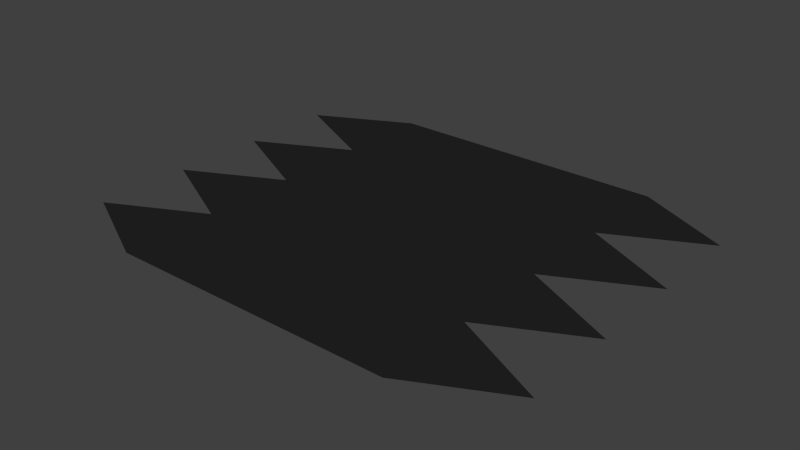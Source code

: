 # Source: Transform_Harmonica.blend  (saved by Blender 2.70.0; exported with 4.5.12 LTS)
import bpy
from mathutils import Matrix  # noqa: F401  (used for matrix-valued properties, if any)

bpy.ops.wm.read_factory_settings(use_empty=True)
scene = bpy.context.scene
scene.name = 'Scene'

# ---- collections
col_collection_1 = bpy.data.collections.new('Collection 1'); scene.collection.children.link(col_collection_1)

# ---- materials (node trees are filled in below, after node groups)
mat_black = bpy.data.materials.new('Black')
mat_black.alpha_threshold = 0.0
mat_black.use_transparent_shadow = False
mat_black.diffuse_color = (0.01739, 0.01739, 0.01739, 1.0)
mat_black.roughness = 0.5
mat_black.line_color = (0.0, 0.0, 0.0, 1.0)
mat_eyes = bpy.data.materials.new('Eyes')
mat_eyes.alpha_threshold = 0.0
mat_eyes.use_transparent_shadow = False
mat_eyes.diffuse_color = (0.8, 0.5058, 0.0, 1.0)
mat_eyes.roughness = 0.5
mat_eyes.line_color = (0.0, 0.0, 0.0, 1.0)

# ---- material node trees

# ---- world
world_world = bpy.data.worlds.new('World'); scene.world = world_world
world_world.color = (0.05088, 0.05088, 0.05088)
world_world.use_sun_shadow = False
world_world.sun_shadow_jitter_overblur = 0.0
world_world.cycles.sampling_method = 'MANUAL'
world_world.cycles.sample_map_resolution = 256

# ---- meshes
me_cube = bpy.data.meshes.new('Cube')
me_cube.from_pydata([(-0.75, 1.0, 0.0), (-5.329e-07, -1.192e-07, 0.0), (2.419e-07, 2.0, 0.0), (0.75, 1.0, 0.0), (0.75, 2.0, 0.0), (0.75, -5.96e-07, 0.0), (-0.75, 3.576e-07, 0.0), (-0.75, 2.0, 0.0), (-1.183e-07, 1.0, 0.0), (-0.375, 1.0, 0.0), (0.375, 1.0, 0.0), (2.695e-08, 1.5, 0.0), (-3.357e-07, 0.5, 0.0), (-0.75, 0.5, 0.0), (0.375, -3.576e-07, 0.0), (0.375, 2.0, 0.0), (0.75, 1.5, 0.0), (0.75, 0.5, 0.0), (-0.375, 2.0, 0.0), (-0.375, 1.192e-07, 0.0), (-0.75, 1.5, 0.0), (-0.375, 0.5, 0.0), (-0.375, 1.5, 0.0), (0.375, 1.5, 0.0), (0.375, 0.5, 0.0), (-0.1875, 1.0, 0.0), (0.5625, 1.0, 0.0), (1.612e-07, 1.75, 0.0), (-4.408e-07, 0.25, 0.0), (-1.25, 0.25, 0.0), (0.5625, -4.768e-07, 0.0), (0.5625, 2.0, 0.0), (1.25, 1.75, 0.0), (1.25, 0.25, 0.0), (-0.5625, 2.0, 0.0), (-0.5625, 2.384e-07, 0.0), (-1.25, 1.75, 0.0), (-0.5625, 1.0, 0.0), (0.1875, 1.0, 0.0), (-8.097e-08, 1.25, 0.0), (-2.476e-07, 0.75, 0.0), (-1.25, 0.75, 0.0), (0.1875, -2.384e-07, 0.0), (0.1875, 2.0, 0.0), (1.25, 1.25, 0.0), (1.25, 0.75, 0.0), (-0.1875, 2.0, 0.0), (-0.1875, 0.0, 0.0), (-1.25, 1.25, 0.0), (-0.625, 0.25, 0.0), (-0.625, 0.75, 0.0), (-0.1875, 0.5, 0.0), (-0.5625, 0.5, 0.0), (-0.625, 1.25, 0.0), (-0.625, 1.75, 0.0), (-0.1875, 1.5, 0.0), (-0.5625, 1.5, 0.0), (0.625, 1.25, 0.0), (0.625, 1.75, 0.0), (0.5625, 1.5, 0.0), (0.1875, 1.5, 0.0), (0.625, 0.25, 0.0), (0.625, 0.75, 0.0), (0.5625, 0.5, 0.0), (0.1875, 0.5, 0.0), (-0.3125, 0.75, 0.0), (-0.9375, 0.25, 0.0), (-0.3125, 0.25, 0.0), (-0.9375, 1.25, 0.0), (0.3125, 1.25, 0.0), (0.3125, 0.25, 0.0), (-0.9375, 0.75, 0.0), (-0.3125, 1.25, 0.0), (-0.3125, 1.75, 0.0), (-0.9375, 1.75, 0.0), (0.9375, 1.25, 0.0), (0.9375, 1.75, 0.0), (0.3125, 1.75, 0.0), (0.9375, 0.25, 0.0), (0.9375, 0.75, 0.0), (0.3125, 0.75, 0.0), (-0.09375, 1.0, 0.0), (0.6562, 1.0, 0.0), (1.9e-07, 1.875, 0.0), (-4.88e-07, 0.125, 0.0), (-1.0, 0.125, 0.0), (0.6562, -4.768e-07, 0.0), (0.6563, 2.0, 0.0), (1.0, 1.875, 0.0), (1.0, 0.125, 0.0), (-0.6562, 2.0, 0.0), (-0.6563, 2.98e-07, 0.0), (-1.0, 1.875, 0.0), (-0.6563, 1.0, 0.0), (0.09375, 1.0, 0.0), (-1.006e-07, 1.125, 0.0), (-1.974e-07, 0.875, 0.0), (-1.0, 0.875, 0.0), (0.09375, -2.384e-07, 0.0), (0.09375, 2.0, 0.0), (1.0, 1.125, 0.0), (1.0, 0.875, 0.0), (-0.09375, 2.0, 0.0), (-0.09375, 0.0, 0.0), (-1.0, 1.125, 0.0), (-0.5, 0.125, 0.0), (-0.5, 0.875, 0.0), (-0.09375, 0.5, 0.0), (-0.4688, 0.5, 0.0), (-0.5, 1.125, 0.0), (-0.5, 1.875, 0.0), (-0.09375, 1.5, 0.0), (-0.4688, 1.5, 0.0), (0.5, 1.125, 0.0), (0.5, 1.875, 0.0), (0.6563, 1.5, 0.0), (0.2813, 1.5, 0.0), (0.5, 0.125, 0.0), (0.5, 0.875, 0.0), (0.6562, 0.5, 0.0), (0.2812, 0.5, 0.0), (-0.2813, 1.0, 0.0), (0.4687, 1.0, 0.0), (9.313e-08, 1.625, 0.0), (-3.912e-07, 0.375, 0.0), (-1.0, 0.375, 0.0), (0.4687, -4.768e-07, 0.0), (0.4688, 2.0, 0.0), (1.0, 1.625, 0.0), (1.0, 0.375, 0.0), (-0.4687, 2.0, 0.0), (-0.4688, 1.788e-07, 0.0), (-1.0, 1.625, 0.0), (-0.4688, 1.0, 0.0), (0.2812, 1.0, 0.0), (-3.725e-09, 1.375, 0.0), (-2.943e-07, 0.625, 0.0), (-1.0, 0.625, 0.0), (0.2812, -2.384e-07, 0.0), (0.2813, 2.0, 0.0), (1.0, 1.375, 0.0), (1.0, 0.625, 0.0), (-0.2812, 2.0, 0.0), (-0.2813, 5.96e-08, 0.0), (-1.0, 1.375, 0.0), (-0.5, 0.375, 0.0), (-0.5, 0.625, 0.0), (-0.2813, 0.5, 0.0), (-0.6563, 0.5, 0.0), (-0.5, 1.375, 0.0), (-0.5, 1.625, 0.0), (-0.2812, 1.5, 0.0), (-0.6562, 1.5, 0.0), (0.5, 1.375, 0.0), (0.5, 1.625, 0.0), (0.4688, 1.5, 0.0), (0.09375, 1.5, 0.0), (0.5, 0.375, 0.0), (0.5, 0.625, 0.0), (0.4687, 0.5, 0.0), (0.09375, 0.5, 0.0), (-0.25, 0.625, 0.0), (-0.25, 0.875, 0.0), (-0.1563, 0.75, 0.0), (-0.4688, 0.75, 0.0), (-0.75, 0.125, 0.0), (-0.75, 0.375, 0.0), (-0.7813, 0.25, 0.0), (-1.094, 0.25, 0.0), (-0.25, 0.125, 0.0), (-0.25, 0.375, 0.0), (-0.1563, 0.25, 0.0), (-0.4688, 0.25, 0.0), (-0.75, 1.125, 0.0), (-0.75, 1.375, 0.0), (-0.7813, 1.25, 0.0), (-1.094, 1.25, 0.0), (0.25, 1.125, 0.0), (0.25, 1.375, 0.0), (0.4688, 1.25, 0.0), (0.1562, 1.25, 0.0), (0.25, 0.125, 0.0), (0.25, 0.375, 0.0), (0.4687, 0.25, 0.0), (0.1562, 0.25, 0.0), (-0.75, 0.625, 0.0), (-0.75, 0.875, 0.0), (-0.7813, 0.75, 0.0), (-1.094, 0.75, 0.0), (-0.25, 1.125, 0.0), (-0.25, 1.375, 0.0), (-0.1563, 1.25, 0.0), (-0.4688, 1.25, 0.0), (-0.25, 1.625, 0.0), (-0.25, 1.875, 0.0), (-0.1562, 1.75, 0.0), (-0.4687, 1.75, 0.0), (-0.75, 1.625, 0.0), (-0.75, 1.875, 0.0), (-0.7812, 1.75, 0.0), (-1.094, 1.75, 0.0), (0.75, 1.125, 0.0), (0.75, 1.375, 0.0), (1.094, 1.25, 0.0), (0.7812, 1.25, 0.0), (0.75, 1.625, 0.0), (0.75, 1.875, 0.0), (1.094, 1.75, 0.0), (0.7813, 1.75, 0.0), (0.25, 1.625, 0.0), (0.25, 1.875, 0.0), (0.4688, 1.75, 0.0), (0.1563, 1.75, 0.0), (0.75, 0.125, 0.0), (0.75, 0.375, 0.0), (1.094, 0.25, 0.0), (0.7812, 0.25, 0.0), (0.75, 0.625, 0.0), (0.75, 0.875, 0.0), (1.094, 0.75, 0.0), (0.7812, 0.75, 0.0), (0.25, 0.625, 0.0), (0.25, 0.875, 0.0), (0.4687, 0.75, 0.0), (0.1562, 0.75, 0.0), (-0.375, 0.625, 0.0), (-0.875, 0.125, 0.0), (-0.375, 0.125, 0.0), (-0.875, 1.125, 0.0), (0.125, 1.125, 0.0), (0.125, 0.125, 0.0), (-0.875, 0.625, 0.0), (-0.375, 1.125, 0.0), (-0.375, 1.625, 0.0), (-0.875, 1.625, 0.0), (0.625, 1.125, 0.0), (0.625, 1.625, 0.0), (0.125, 1.625, 0.0), (0.625, 0.125, 0.0), (0.625, 0.625, 0.0), (0.125, 0.625, 0.0), (-0.125, 0.625, 0.0), (-0.125, 0.875, 0.0), (-0.375, 0.875, 0.0), (-0.625, 0.125, 0.0), (-0.625, 0.375, 0.0), (-0.875, 0.375, 0.0), (-0.125, 0.125, 0.0), (-0.125, 0.375, 0.0), (-0.375, 0.375, 0.0), (-0.625, 1.125, 0.0), (-0.625, 1.375, 0.0), (-0.875, 1.375, 0.0), (0.375, 1.125, 0.0), (0.375, 1.375, 0.0), (0.125, 1.375, 0.0), (0.375, 0.125, 0.0), (0.375, 0.375, 0.0), (0.125, 0.375, 0.0), (-0.625, 0.625, 0.0), (-0.625, 0.875, 0.0), (-0.875, 0.875, 0.0), (-0.125, 1.125, 0.0), (-0.125, 1.375, 0.0), (-0.375, 1.375, 0.0), (-0.125, 1.625, 0.0), (-0.125, 1.875, 0.0), (-0.375, 1.875, 0.0), (-0.625, 1.625, 0.0), (-0.625, 1.875, 0.0), (-0.875, 1.875, 0.0), (0.875, 1.125, 0.0), (0.875, 1.375, 0.0), (0.625, 1.375, 0.0), (0.875, 1.625, 0.0), (0.875, 1.875, 0.0), (0.625, 1.875, 0.0), (0.375, 1.625, 0.0), (0.375, 1.875, 0.0), (0.125, 1.875, 0.0), (0.875, 0.125, 0.0), (0.875, 0.375, 0.0), (0.625, 0.375, 0.0), (0.875, 0.625, 0.0), (0.875, 0.875, 0.0), (0.625, 0.875, 0.0), (0.375, 0.625, 0.0), (0.375, 0.875, 0.0), (0.125, 0.875, 0.0), (-0.4131, 1.158, -0.01847), (-0.2793, 1.158, -0.01847), (-0.4131, 1.606, -0.01847), (-0.2793, 1.606, -0.01847), (0.2793, 1.158, -0.01847), (0.4131, 1.158, -0.01847), (0.2793, 1.606, -0.01847), (0.4131, 1.606, -0.01847), (-0.75, 1.0, 0.0001), (-5.329e-07, -1.192e-07, 0.0001), (2.419e-07, 2.0, 0.0001), (0.75, 1.0, 0.0001), (0.75, 2.0, 0.0001), (0.75, -5.96e-07, 0.0001), (-0.75, 3.576e-07, 0.0001), (-0.75, 2.0, 0.0001), (-1.183e-07, 1.0, 0.0001), (-0.375, 1.0, 0.0001), (0.375, 1.0, 0.0001), (2.695e-08, 1.5, 0.0001), (-3.357e-07, 0.5, 0.0001), (-0.75, 0.5, 0.0001), (0.375, -3.576e-07, 0.0001), (0.375, 2.0, 0.0001), (0.75, 1.5, 0.0001), (0.75, 0.5, 0.0001), (-0.375, 2.0, 0.0001), (-0.375, 1.192e-07, 0.0001), (-0.75, 1.5, 0.0001), (-0.375, 0.5, 0.0001), (-0.375, 1.5, 0.0001), (0.375, 1.5, 0.0001), (0.375, 0.5, 0.0001), (-0.1875, 1.0, 0.0001), (0.5625, 1.0, 0.0001), (1.612e-07, 1.75, 0.0001), (-4.408e-07, 0.25, 0.0001), (-1.25, 0.25, 0.0001), (0.5625, -4.768e-07, 0.0001), (0.5625, 2.0, 0.0001), (1.25, 1.75, 0.0001), (1.25, 0.25, 0.0001), (-0.5625, 2.0, 0.0001), (-0.5625, 2.384e-07, 0.0001), (-1.25, 1.75, 0.0001), (-0.5625, 1.0, 0.0001), (0.1875, 1.0, 0.0001), (-8.097e-08, 1.25, 0.0001), (-2.476e-07, 0.75, 0.0001), (-1.25, 0.75, 0.0001), (0.1875, -2.384e-07, 0.0001), (0.1875, 2.0, 0.0001), (1.25, 1.25, 0.0001), (1.25, 0.75, 0.0001), (-0.1875, 2.0, 0.0001), (-0.1875, 0.0, 0.0001), (-1.25, 1.25, 0.0001), (-0.625, 0.25, 0.0001), (-0.625, 0.75, 0.0001), (-0.1875, 0.5, 0.0001), (-0.5625, 0.5, 0.0001), (-0.625, 1.25, 0.0001), (-0.625, 1.75, 0.0001), (-0.1875, 1.5, 0.0001), (-0.5625, 1.5, 0.0001), (0.625, 1.25, 0.0001), (0.625, 1.75, 0.0001), (0.5625, 1.5, 0.0001), (0.1875, 1.5, 0.0001), (0.625, 0.25, 0.0001), (0.625, 0.75, 0.0001), (0.5625, 0.5, 0.0001), (0.1875, 0.5, 0.0001), (-0.3125, 0.75, 0.0001), (-0.9375, 0.25, 0.0001), (-0.3125, 0.25, 0.0001), (-0.9375, 1.25, 0.0001), (0.3125, 1.25, 0.0001), (0.3125, 0.25, 0.0001), (-0.9375, 0.75, 0.0001), (-0.3125, 1.25, 0.0001), (-0.3125, 1.75, 0.0001), (-0.9375, 1.75, 0.0001), (0.9375, 1.25, 0.0001), (0.9375, 1.75, 0.0001), (0.3125, 1.75, 0.0001), (0.9375, 0.25, 0.0001), (0.9375, 0.75, 0.0001), (0.3125, 0.75, 0.0001), (-0.09375, 1.0, 0.0001), (0.6562, 1.0, 0.0001), (1.9e-07, 1.875, 0.0001), (-4.88e-07, 0.125, 0.0001), (-1.0, 0.125, 0.0001), (0.6562, -4.768e-07, 0.0001), (0.6563, 2.0, 0.0001), (1.0, 1.875, 0.0001), (1.0, 0.125, 0.0001), (-0.6562, 2.0, 0.0001), (-0.6563, 2.98e-07, 0.0001), (-1.0, 1.875, 0.0001), (-0.6563, 1.0, 0.0001), (0.09375, 1.0, 0.0001), (-1.006e-07, 1.125, 0.0001), (-1.974e-07, 0.875, 0.0001), (-1.0, 0.875, 0.0001), (0.09375, -2.384e-07, 0.0001), (0.09375, 2.0, 0.0001), (1.0, 1.125, 0.0001), (1.0, 0.875, 0.0001), (-0.09375, 2.0, 0.0001), (-0.09375, 0.0, 0.0001), (-1.0, 1.125, 0.0001), (-0.5, 0.125, 0.0001), (-0.5, 0.875, 0.0001), (-0.09375, 0.5, 0.0001), (-0.4688, 0.5, 0.0001), (-0.5, 1.125, 0.0001), (-0.5, 1.875, 0.0001), (-0.09375, 1.5, 0.0001), (-0.4688, 1.5, 0.0001), (0.5, 1.125, 0.0001), (0.5, 1.875, 0.0001), (0.6563, 1.5, 0.0001), (0.2813, 1.5, 0.0001), (0.5, 0.125, 0.0001), (0.5, 0.875, 0.0001), (0.6562, 0.5, 0.0001), (0.2812, 0.5, 0.0001), (-0.2813, 1.0, 0.0001), (0.4687, 1.0, 0.0001), (9.313e-08, 1.625, 0.0001), (-3.912e-07, 0.375, 0.0001), (-1.0, 0.375, 0.0001), (0.4687, -4.768e-07, 0.0001), (0.4688, 2.0, 0.0001), (1.0, 1.625, 0.0001), (1.0, 0.375, 0.0001), (-0.4687, 2.0, 0.0001), (-0.4688, 1.788e-07, 0.0001), (-1.0, 1.625, 0.0001), (-0.4688, 1.0, 0.0001), (0.2812, 1.0, 0.0001), (-3.725e-09, 1.375, 0.0001), (-2.943e-07, 0.625, 0.0001), (-1.0, 0.625, 0.0001), (0.2812, -2.384e-07, 0.0001), (0.2813, 2.0, 0.0001), (1.0, 1.375, 0.0001), (1.0, 0.625, 0.0001), (-0.2812, 2.0, 0.0001), (-0.2813, 5.96e-08, 0.0001), (-1.0, 1.375, 0.0001), (-0.5, 0.375, 0.0001), (-0.5, 0.625, 0.0001), (-0.2813, 0.5, 0.0001), (-0.6563, 0.5, 0.0001), (-0.5, 1.375, 0.0001), (-0.5, 1.625, 0.0001), (-0.2812, 1.5, 0.0001), (-0.6562, 1.5, 0.0001), (0.5, 1.375, 0.0001), (0.5, 1.625, 0.0001), (0.4688, 1.5, 0.0001), (0.09375, 1.5, 0.0001), (0.5, 0.375, 0.0001), (0.5, 0.625, 0.0001), (0.4687, 0.5, 0.0001), (0.09375, 0.5, 0.0001), (-0.25, 0.625, 0.0001), (-0.25, 0.875, 0.0001), (-0.1563, 0.75, 0.0001), (-0.4688, 0.75, 0.0001), (-0.75, 0.125, 0.0001), (-0.75, 0.375, 0.0001), (-0.7813, 0.25, 0.0001), (-1.094, 0.25, 0.0001), (-0.25, 0.125, 0.0001), (-0.25, 0.375, 0.0001), (-0.1563, 0.25, 0.0001), (-0.4688, 0.25, 0.0001), (-0.75, 1.125, 0.0001), (-0.75, 1.375, 0.0001), (-0.7813, 1.25, 0.0001), (-1.094, 1.25, 0.0001), (0.25, 1.125, 0.0001), (0.25, 1.375, 0.0001), (0.4688, 1.25, 0.0001), (0.1562, 1.25, 0.0001), (0.25, 0.125, 0.0001), (0.25, 0.375, 0.0001), (0.4687, 0.25, 0.0001), (0.1562, 0.25, 0.0001), (-0.75, 0.625, 0.0001), (-0.75, 0.875, 0.0001), (-0.7813, 0.75, 0.0001), (-1.094, 0.75, 0.0001), (-0.25, 1.125, 0.0001), (-0.25, 1.375, 0.0001), (-0.1563, 1.25, 0.0001), (-0.4688, 1.25, 0.0001), (-0.25, 1.625, 0.0001), (-0.25, 1.875, 0.0001), (-0.1562, 1.75, 0.0001), (-0.4687, 1.75, 0.0001), (-0.75, 1.625, 0.0001), (-0.75, 1.875, 0.0001), (-0.7812, 1.75, 0.0001), (-1.094, 1.75, 0.0001), (0.75, 1.125, 0.0001), (0.75, 1.375, 0.0001), (1.094, 1.25, 0.0001), (0.7812, 1.25, 0.0001), (0.75, 1.625, 0.0001), (0.75, 1.875, 0.0001), (1.094, 1.75, 0.0001), (0.7813, 1.75, 0.0001), (0.25, 1.625, 0.0001), (0.25, 1.875, 0.0001), (0.4688, 1.75, 0.0001), (0.1563, 1.75, 0.0001), (0.75, 0.125, 0.0001), (0.75, 0.375, 0.0001), (1.094, 0.25, 0.0001), (0.7812, 0.25, 0.0001), (0.75, 0.625, 0.0001), (0.75, 0.875, 0.0001), (1.094, 0.75, 0.0001), (0.7812, 0.75, 0.0001), (0.25, 0.625, 0.0001), (0.25, 0.875, 0.0001), (0.4687, 0.75, 0.0001), (0.1562, 0.75, 0.0001), (-0.375, 0.625, 0.0001), (-0.875, 0.125, 0.0001), (-0.375, 0.125, 0.0001), (-0.875, 1.125, 0.0001), (0.125, 1.125, 0.0001), (0.125, 0.125, 0.0001), (-0.875, 0.625, 0.0001), (-0.375, 1.125, 0.0001), (-0.375, 1.625, 0.0001), (-0.875, 1.625, 0.0001), (0.625, 1.125, 0.0001), (0.625, 1.625, 0.0001), (0.125, 1.625, 0.0001), (0.625, 0.125, 0.0001), (0.625, 0.625, 0.0001), (0.125, 0.625, 0.0001), (-0.125, 0.625, 0.0001), (-0.125, 0.875, 0.0001), (-0.375, 0.875, 0.0001), (-0.625, 0.125, 0.0001), (-0.625, 0.375, 0.0001), (-0.875, 0.375, 0.0001), (-0.125, 0.125, 0.0001), (-0.125, 0.375, 0.0001), (-0.375, 0.375, 0.0001), (-0.625, 1.125, 0.0001), (-0.625, 1.375, 0.0001), (-0.875, 1.375, 0.0001), (0.375, 1.125, 0.0001), (0.375, 1.375, 0.0001), (0.125, 1.375, 0.0001), (0.375, 0.125, 0.0001), (0.375, 0.375, 0.0001), (0.125, 0.375, 0.0001), (-0.625, 0.625, 0.0001), (-0.625, 0.875, 0.0001), (-0.875, 0.875, 0.0001), (-0.125, 1.125, 0.0001), (-0.125, 1.375, 0.0001), (-0.375, 1.375, 0.0001), (-0.125, 1.625, 0.0001), (-0.125, 1.875, 0.0001), (-0.375, 1.875, 0.0001), (-0.625, 1.625, 0.0001), (-0.625, 1.875, 0.0001), (-0.875, 1.875, 0.0001), (0.875, 1.125, 0.0001), (0.875, 1.375, 0.0001), (0.625, 1.375, 0.0001), (0.875, 1.625, 0.0001), (0.875, 1.875, 0.0001), (0.625, 1.875, 0.0001), (0.375, 1.625, 0.0001), (0.375, 1.875, 0.0001), (0.125, 1.875, 0.0001), (0.875, 0.125, 0.0001), (0.875, 0.375, 0.0001), (0.625, 0.375, 0.0001), (0.875, 0.625, 0.0001), (0.875, 0.875, 0.0001), (0.625, 0.875, 0.0001), (0.375, 0.625, 0.0001), (0.375, 0.875, 0.0001), (0.125, 0.875, 0.0001)], [], [(225, 147, 21, 146), (226, 91, 6, 85), (227, 143, 19, 105), (228, 93, 0, 104), (229, 94, 8, 95), (230, 98, 1, 84), (231, 148, 13, 137), (232, 121, 9, 109), (233, 151, 22, 150), (234, 152, 20, 132), (235, 122, 10, 113), (236, 155, 23, 154), (237, 156, 11, 123), (238, 126, 14, 117), (239, 159, 24, 158), (240, 160, 12, 136), (241, 107, 51, 161), (242, 163, 65, 162), (243, 164, 50, 106), (244, 131, 35, 165), (245, 167, 66, 166), (246, 168, 29, 125), (247, 103, 47, 169), (248, 171, 67, 170), (249, 172, 49, 145), (250, 133, 37, 173), (251, 175, 68, 174), (252, 176, 48, 144), (253, 134, 38, 177), (254, 179, 69, 178), (255, 180, 39, 135), (256, 138, 42, 181), (257, 183, 70, 182), (258, 184, 28, 124), (259, 108, 52, 185), (260, 187, 71, 186), (261, 188, 41, 97), (262, 81, 25, 189), (263, 191, 72, 190), (264, 192, 53, 149), (265, 111, 55, 193), (266, 195, 73, 194), (267, 196, 54, 110), (268, 112, 56, 197), (269, 199, 74, 198), (270, 200, 36, 92), (271, 82, 26, 201), (272, 203, 75, 202), (273, 204, 57, 153), (274, 115, 59, 205), (275, 207, 76, 206), (276, 208, 58, 114), (277, 116, 60, 209), (278, 211, 77, 210), (279, 212, 27, 83), (280, 86, 30, 213), (281, 215, 78, 214), (282, 216, 61, 157), (283, 119, 63, 217), (284, 219, 79, 218), (285, 220, 62, 118), (286, 120, 64, 221), (287, 223, 80, 222), (288, 224, 40, 96), (161, 51, 147, 225), (65, 161, 225, 164), (164, 225, 146, 50), (165, 35, 91, 226), (66, 165, 226, 168), (168, 226, 85, 29), (169, 47, 143, 227), (67, 169, 227, 172), (172, 227, 105, 49), (173, 37, 93, 228), (68, 173, 228, 176), (176, 228, 104, 48), (177, 38, 94, 229), (69, 177, 229, 180), (180, 229, 95, 39), (181, 42, 98, 230), (70, 181, 230, 184), (184, 230, 84, 28), (185, 52, 148, 231), (71, 185, 231, 188), (188, 231, 137, 41), (189, 25, 121, 232), (72, 189, 232, 192), (192, 232, 109, 53), (193, 55, 151, 233), (73, 193, 233, 196), (196, 233, 150, 54), (197, 56, 152, 234), (74, 197, 234, 200), (200, 234, 132, 36), (201, 26, 122, 235), (75, 201, 235, 204), (204, 235, 113, 57), (205, 59, 155, 236), (76, 205, 236, 208), (208, 236, 154, 58), (209, 60, 156, 237), (77, 209, 237, 212), (212, 237, 123, 27), (213, 30, 126, 238), (78, 213, 238, 216), (216, 238, 117, 61), (217, 63, 159, 239), (79, 217, 239, 220), (220, 239, 158, 62), (221, 64, 160, 240), (80, 221, 240, 224), (224, 240, 136, 40), (136, 12, 107, 241), (40, 136, 241, 163), (163, 241, 161, 65), (96, 40, 163, 242), (8, 96, 242, 81), (81, 242, 162, 25), (162, 65, 164, 243), (25, 162, 243, 121), (121, 243, 106, 9), (105, 19, 131, 244), (49, 105, 244, 167), (167, 244, 165, 66), (145, 49, 167, 245), (21, 145, 245, 108), (108, 245, 166, 52), (166, 66, 168, 246), (52, 166, 246, 148), (148, 246, 125, 13), (84, 1, 103, 247), (28, 84, 247, 171), (171, 247, 169, 67), (124, 28, 171, 248), (12, 124, 248, 107), (107, 248, 170, 51), (170, 67, 172, 249), (51, 170, 249, 147), (147, 249, 145, 21), (109, 9, 133, 250), (53, 109, 250, 175), (175, 250, 173, 68), (149, 53, 175, 251), (22, 149, 251, 112), (112, 251, 174, 56), (174, 68, 176, 252), (56, 174, 252, 152), (152, 252, 144, 20), (113, 10, 134, 253), (57, 113, 253, 179), (179, 253, 177, 69), (153, 57, 179, 254), (23, 153, 254, 116), (116, 254, 178, 60), (178, 69, 180, 255), (60, 178, 255, 156), (156, 255, 135, 11), (117, 14, 138, 256), (61, 117, 256, 183), (183, 256, 181, 70), (157, 61, 183, 257), (24, 157, 257, 120), (120, 257, 182, 64), (182, 70, 184, 258), (64, 182, 258, 160), (160, 258, 124, 12), (146, 21, 108, 259), (50, 146, 259, 187), (187, 259, 185, 71), (106, 50, 187, 260), (9, 106, 260, 133), (133, 260, 186, 37), (186, 71, 188, 261), (37, 186, 261, 93), (93, 261, 97, 0), (95, 8, 81, 262), (39, 95, 262, 191), (191, 262, 189, 72), (135, 39, 191, 263), (11, 135, 263, 111), (111, 263, 190, 55), (190, 72, 192, 264), (55, 190, 264, 151), (151, 264, 149, 22), (123, 11, 111, 265), (27, 123, 265, 195), (195, 265, 193, 73), (83, 27, 195, 266), (2, 83, 266, 102), (102, 266, 194, 46), (194, 73, 196, 267), (46, 194, 267, 142), (142, 267, 110, 18), (150, 22, 112, 268), (54, 150, 268, 199), (199, 268, 197, 74), (110, 54, 199, 269), (18, 110, 269, 130), (130, 269, 198, 34), (198, 74, 200, 270), (34, 198, 270, 90), (270, 92, 7), (100, 3, 82, 271), (44, 100, 271, 203), (203, 271, 201, 75), (140, 44, 203, 272), (16, 140, 272, 115), (115, 272, 202, 59), (202, 75, 204, 273), (59, 202, 273, 155), (155, 273, 153, 23), (128, 16, 115, 274), (32, 128, 274, 207), (207, 274, 205, 76), (88, 32, 207, 275), (4, 88, 275, 87), (87, 275, 206, 31), (206, 76, 208, 276), (31, 206, 276, 127), (127, 276, 114, 15), (154, 23, 116, 277), (58, 154, 277, 211), (211, 277, 209, 77), (114, 58, 211, 278), (15, 114, 278, 139), (139, 278, 210, 43), (210, 77, 212, 279), (43, 210, 279, 99), (99, 279, 83, 2), (5, 86, 280), (33, 89, 280, 215), (215, 280, 213, 78), (129, 33, 215, 281), (17, 129, 281, 119), (119, 281, 214, 63), (214, 78, 216, 282), (63, 214, 282, 159), (159, 282, 157, 24), (141, 17, 119, 283), (45, 141, 283, 219), (219, 283, 217, 79), (101, 45, 219, 284), (3, 101, 284, 82), (82, 284, 218, 26), (218, 79, 220, 285), (26, 218, 285, 122), (122, 285, 118, 10), (158, 24, 120, 286), (62, 158, 286, 223), (223, 286, 221, 80), (118, 62, 223, 287), (10, 118, 287, 134), (134, 287, 222, 38), (222, 80, 224, 288), (38, 222, 288, 94), (94, 288, 96, 8), (289, 291, 292, 290), (293, 295, 296, 294), (90, 270, 7), (89, 5, 280), (522, 443, 318, 444), (523, 382, 303, 388), (524, 402, 316, 440), (525, 401, 297, 390), (526, 392, 305, 391), (527, 381, 298, 395), (528, 434, 310, 445), (529, 406, 306, 418), (530, 447, 319, 448), (531, 429, 317, 449), (532, 410, 307, 419), (533, 451, 320, 452), (534, 420, 308, 453), (535, 414, 311, 423), (536, 455, 321, 456), (537, 433, 309, 457), (538, 458, 348, 404), (539, 459, 362, 460), (540, 403, 347, 461), (541, 462, 332, 428), (542, 463, 363, 464), (543, 422, 326, 465), (544, 466, 344, 400), (545, 467, 364, 468), (546, 442, 346, 469), (547, 470, 334, 430), (548, 471, 365, 472), (549, 441, 345, 473), (550, 474, 335, 431), (551, 475, 366, 476), (552, 432, 336, 477), (553, 478, 339, 435), (554, 479, 367, 480), (555, 421, 325, 481), (556, 482, 349, 405), (557, 483, 368, 484), (558, 394, 338, 485), (559, 486, 322, 378), (560, 487, 369, 488), (561, 446, 350, 489), (562, 490, 352, 408), (563, 491, 370, 492), (564, 407, 351, 493), (565, 494, 353, 409), (566, 495, 371, 496), (567, 389, 333, 497), (568, 498, 323, 379), (569, 499, 372, 500), (570, 450, 354, 501), (571, 502, 356, 412), (572, 503, 373, 504), (573, 411, 355, 505), (574, 506, 357, 413), (575, 507, 374, 508), (576, 380, 324, 509), (577, 510, 327, 383), (578, 511, 375, 512), (579, 454, 358, 513), (580, 514, 360, 416), (581, 515, 376, 516), (582, 415, 359, 517), (583, 518, 361, 417), (584, 519, 377, 520), (585, 393, 337, 521), (458, 522, 444, 348), (362, 461, 522, 458), (461, 347, 443, 522), (462, 523, 388, 332), (363, 465, 523, 462), (465, 326, 382, 523), (466, 524, 440, 344), (364, 469, 524, 466), (469, 346, 402, 524), (470, 525, 390, 334), (365, 473, 525, 470), (473, 345, 401, 525), (474, 526, 391, 335), (366, 477, 526, 474), (477, 336, 392, 526), (478, 527, 395, 339), (367, 481, 527, 478), (481, 325, 381, 527), (482, 528, 445, 349), (368, 485, 528, 482), (485, 338, 434, 528), (486, 529, 418, 322), (369, 489, 529, 486), (489, 350, 406, 529), (490, 530, 448, 352), (370, 493, 530, 490), (493, 351, 447, 530), (494, 531, 449, 353), (371, 497, 531, 494), (497, 333, 429, 531), (498, 532, 419, 323), (372, 501, 532, 498), (501, 354, 410, 532), (502, 533, 452, 356), (373, 505, 533, 502), (505, 355, 451, 533), (506, 534, 453, 357), (374, 509, 534, 506), (509, 324, 420, 534), (510, 535, 423, 327), (375, 513, 535, 510), (513, 358, 414, 535), (514, 536, 456, 360), (376, 517, 536, 514), (517, 359, 455, 536), (518, 537, 457, 361), (377, 521, 537, 518), (521, 337, 433, 537), (433, 538, 404, 309), (337, 460, 538, 433), (460, 362, 458, 538), (393, 539, 460, 337), (305, 378, 539, 393), (378, 322, 459, 539), (459, 540, 461, 362), (322, 418, 540, 459), (418, 306, 403, 540), (402, 541, 428, 316), (346, 464, 541, 402), (464, 363, 462, 541), (442, 542, 464, 346), (318, 405, 542, 442), (405, 349, 463, 542), (463, 543, 465, 363), (349, 445, 543, 463), (445, 310, 422, 543), (381, 544, 400, 298), (325, 468, 544, 381), (468, 364, 466, 544), (421, 545, 468, 325), (309, 404, 545, 421), (404, 348, 467, 545), (467, 546, 469, 364), (348, 444, 546, 467), (444, 318, 442, 546), (406, 547, 430, 306), (350, 472, 547, 406), (472, 365, 470, 547), (446, 548, 472, 350), (319, 409, 548, 446), (409, 353, 471, 548), (471, 549, 473, 365), (353, 449, 549, 471), (449, 317, 441, 549), (410, 550, 431, 307), (354, 476, 550, 410), (476, 366, 474, 550), (450, 551, 476, 354), (320, 413, 551, 450), (413, 357, 475, 551), (475, 552, 477, 366), (357, 453, 552, 475), (453, 308, 432, 552), (414, 553, 435, 311), (358, 480, 553, 414), (480, 367, 478, 553), (454, 554, 480, 358), (321, 417, 554, 454), (417, 361, 479, 554), (479, 555, 481, 367), (361, 457, 555, 479), (457, 309, 421, 555), (443, 556, 405, 318), (347, 484, 556, 443), (484, 368, 482, 556), (403, 557, 484, 347), (306, 430, 557, 403), (430, 334, 483, 557), (483, 558, 485, 368), (334, 390, 558, 483), (390, 297, 394, 558), (392, 559, 378, 305), (336, 488, 559, 392), (488, 369, 486, 559), (432, 560, 488, 336), (308, 408, 560, 432), (408, 352, 487, 560), (487, 561, 489, 369), (352, 448, 561, 487), (448, 319, 446, 561), (420, 562, 408, 308), (324, 492, 562, 420), (492, 370, 490, 562), (380, 563, 492, 324), (299, 399, 563, 380), (399, 343, 491, 563), (491, 564, 493, 370), (343, 439, 564, 491), (439, 315, 407, 564), (447, 565, 409, 319), (351, 496, 565, 447), (496, 371, 494, 565), (407, 566, 496, 351), (315, 427, 566, 407), (427, 331, 495, 566), (495, 567, 497, 371), (331, 387, 567, 495), (567, 304, 389), (397, 568, 379, 300), (341, 500, 568, 397), (500, 372, 498, 568), (437, 569, 500, 341), (313, 412, 569, 437), (412, 356, 499, 569), (499, 570, 501, 372), (356, 452, 570, 499), (452, 320, 450, 570), (425, 571, 412, 313), (329, 504, 571, 425), (504, 373, 502, 571), (385, 572, 504, 329), (301, 384, 572, 385), (384, 328, 503, 572), (503, 573, 505, 373), (328, 424, 573, 503), (424, 312, 411, 573), (451, 574, 413, 320), (355, 508, 574, 451), (508, 374, 506, 574), (411, 575, 508, 355), (312, 436, 575, 411), (436, 340, 507, 575), (507, 576, 509, 374), (340, 396, 576, 507), (396, 299, 380, 576), (302, 577, 383), (330, 512, 577, 386), (512, 375, 510, 577), (426, 578, 512, 330), (314, 416, 578, 426), (416, 360, 511, 578), (511, 579, 513, 375), (360, 456, 579, 511), (456, 321, 454, 579), (438, 580, 416, 314), (342, 516, 580, 438), (516, 376, 514, 580), (398, 581, 516, 342), (300, 379, 581, 398), (379, 323, 515, 581), (515, 582, 517, 376), (323, 419, 582, 515), (419, 307, 415, 582), (455, 583, 417, 321), (359, 520, 583, 455), (520, 377, 518, 583), (415, 584, 520, 359), (307, 431, 584, 415), (431, 335, 519, 584), (519, 585, 521, 377), (335, 391, 585, 519), (391, 305, 393, 585), (387, 304, 567), (386, 577, 302)])
me_cube.polygons.foreach_set('material_index', [0, 0, 0, 0, 0, 0, 0, 0, 0, 0, 0, 0, 0, 0, 0, 0, 0, 0, 0, 0, 0, 0, 0, 0, 0, 0, 0, 0, 0, 0, 0, 0, 0, 0, 0, 0, 0, 0, 0, 0, 0, 0, 0, 0, 0, 0, 0, 0, 0, 0, 0, 0, 0, 0, 0, 0, 0, 0, 0, 0, 0, 0, 0, 0, 0, 0, 0, 0, 0, 0, 0, 0, 0, 0, 0, 0, 0, 0, 0, 0, 0, 0, 0, 0, 0, 0, 0, 0, 0, 0, 0, 0, 0, 0, 0, 0, 0, 0, 0, 0, 0, 0, 0, 0, 0, 0, 0, 0, 0, 0, 0, 0, 0, 0, 0, 0, 0, 0, 0, 0, 0, 0, 0, 0, 0, 0, 0, 0, 0, 0, 0, 0, 0, 0, 0, 0, 0, 0, 0, 0, 0, 0, 0, 0, 0, 0, 0, 0, 0, 0, 0, 0, 0, 0, 0, 0, 0, 0, 0, 0, 0, 0, 0, 0, 0, 0, 0, 0, 0, 0, 0, 0, 0, 0, 0, 0, 0, 0, 0, 0, 0, 0, 0, 0, 0, 0, 0, 0, 0, 0, 0, 0, 0, 0, 0, 0, 0, 0, 0, 0, 0, 0, 0, 0, 0, 0, 0, 0, 0, 0, 0, 0, 0, 0, 0, 0, 0, 0, 0, 0, 0, 0, 0, 0, 0, 0, 0, 0, 0, 0, 0, 0, 0, 0, 0, 0, 0, 0, 0, 0, 0, 0, 0, 0, 0, 0, 0, 0, 0, 0, 0, 0, 0, 0, 0, 0, 1, 1, 0, 0, 0, 0, 0, 0, 0, 0, 0, 0, 0, 0, 0, 0, 0, 0, 0, 0, 0, 0, 0, 0, 0, 0, 0, 0, 0, 0, 0, 0, 0, 0, 0, 0, 0, 0, 0, 0, 0, 0, 0, 0, 0, 0, 0, 0, 0, 0, 0, 0, 0, 0, 0, 0, 0, 0, 0, 0, 0, 0, 0, 0, 0, 0, 0, 0, 0, 0, 0, 0, 0, 0, 0, 0, 0, 0, 0, 0, 0, 0, 0, 0, 0, 0, 0, 0, 0, 0, 0, 0, 0, 0, 0, 0, 0, 0, 0, 0, 0, 0, 0, 0, 0, 0, 0, 0, 0, 0, 0, 0, 0, 0, 0, 0, 0, 0, 0, 0, 0, 0, 0, 0, 0, 0, 0, 0, 0, 0, 0, 0, 0, 0, 0, 0, 0, 0, 0, 0, 0, 0, 0, 0, 0, 0, 0, 0, 0, 0, 0, 0, 0, 0, 0, 0, 0, 0, 0, 0, 0, 0, 0, 0, 0, 0, 0, 0, 0, 0, 0, 0, 0, 0, 0, 0, 0, 0, 0, 0, 0, 0, 0, 0, 0, 0, 0, 0, 0, 0, 0, 0, 0, 0, 0, 0, 0, 0, 0, 0, 0, 0, 0, 0, 0, 0, 0, 0, 0, 0, 0, 0, 0, 0, 0, 0, 0, 0, 0, 0, 0, 0, 0, 0, 0, 0, 0, 0, 0, 0, 0, 0, 0, 0, 0, 0, 0, 0, 0, 0, 0, 0, 0, 0, 0, 0, 0, 0, 0, 0, 0, 0, 0, 0, 0, 0, 0, 0, 0, 0, 0, 0])
me_cube.materials.append(mat_black)
me_cube.materials.append(mat_eyes)
me_cube.use_remesh_preserve_volume = False
me_cube.use_remesh_preserve_attributes = False
me_cube.use_mirror_vertex_groups = False
me_cube.update()

# ---- objects
ob_cube = bpy.data.objects.new('Cube', me_cube)

# ---- transforms, parenting, visibility, modifiers, constraints
ob_cube.location = (0.0, 0.0, 0.0)
ob_cube.lock_rotations_4d = False
ob_cube.empty_display_type = 'ARROWS'
ob_cube.lineart.crease_threshold = 0.0

# ---- collection membership
col_collection_1.objects.link(ob_cube)

# ---- scene / render settings (as saved in the file)
scene.frame_start = 1; scene.frame_end = 250; scene.frame_set(1)
scene.render.engine = 'BLENDER_EEVEE_NEXT'
scene.render.resolution_percentage = 50
scene.render.dither_intensity = 0.0
scene.cycles.use_denoising = False
scene.cycles.samples = 10
scene.cycles.sampling_pattern = 'TABULATED_SOBOL'
scene.cycles.light_sampling_threshold = 0.0
scene.cycles.use_adaptive_sampling = False
scene.cycles.use_light_tree = False
scene.cycles.blur_glossy = 0.0
scene.cycles.volume_bounces = 1
scene.cycles.pixel_filter_type = 'GAUSSIAN'
scene.cycles.sample_clamp_indirect = 0.0
scene.view_settings.view_transform = 'Standard'
bpy.context.view_layer.update()

# ---- added for rendering (the .blend has no active camera and no usable light): camera, sun
cam_auto = bpy.data.cameras.new('AutoCamera')
cam_auto.lens = 50.0
cam_auto.sensor_width = 36.0
cam_auto.clip_end = 1000.0
ob_auto_camera = bpy.data.objects.new('AutoCamera', cam_auto)
scene.collection.objects.link(ob_auto_camera)
ob_auto_camera.location = (2.96221, -2.55466, 2.36059)
ob_auto_camera.rotation_euler = (1.09748, -7.21219e-08, 0.694738)
scene.camera = ob_auto_camera
light_auto_sun = bpy.data.lights.new('AutoSun', 'SUN')
light_auto_sun.energy = 3.0
light_auto_sun.angle = 0.0523599
ob_auto_sun = bpy.data.objects.new('AutoSun', light_auto_sun)
scene.collection.objects.link(ob_auto_sun)
ob_auto_sun.rotation_euler = (0.872665, 0.174533, 0.523599)
bpy.context.view_layer.update()
